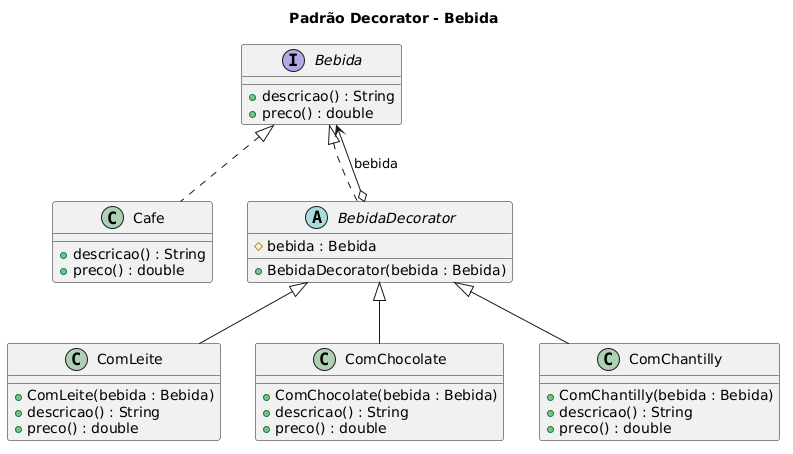

The diagram above was rendered by PlantUML. Its source (embedded in the PNG):
@startuml
title Padrão Decorator - Bebida

interface Bebida {
    + descricao() : String
    + preco() : double
}

class Cafe {
    + descricao() : String
    + preco() : double
}

abstract class BebidaDecorator {
    # bebida : Bebida
    + BebidaDecorator(bebida : Bebida)
}

class ComLeite {
    + ComLeite(bebida : Bebida)
    + descricao() : String
    + preco() : double
}

class ComChocolate {
    + ComChocolate(bebida : Bebida)
    + descricao() : String
    + preco() : double
}

class ComChantilly {
    + ComChantilly(bebida : Bebida)
    + descricao() : String
    + preco() : double
}

Bebida <|.. Cafe
Bebida <|.. BebidaDecorator
BebidaDecorator <|-- ComLeite
BebidaDecorator <|-- ComChocolate
BebidaDecorator <|-- ComChantilly
BebidaDecorator o--> Bebida : bebida
@enduml